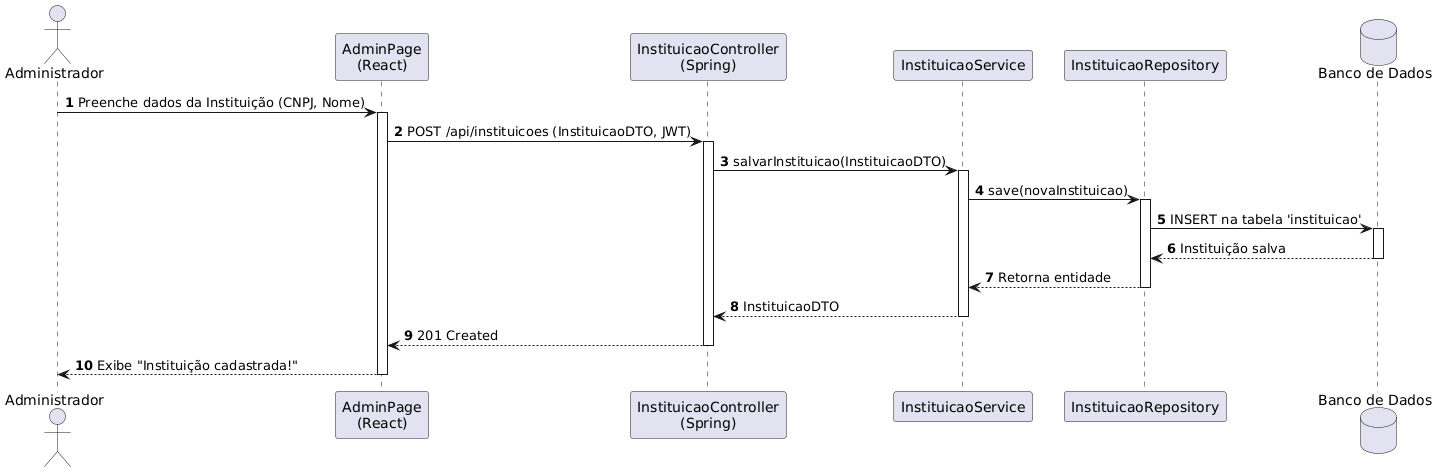

The diagram above was rendered by PlantUML. Its source (embedded in the PNG):
@startuml
autonumber
actor Administrador
participant "AdminPage\n(React)" as Page
participant "InstituicaoController\n(Spring)" as Controller
participant "InstituicaoService" as Service
participant "InstituicaoRepository" as Repository
database "Banco de Dados" as DB

Administrador -> Page : Preenche dados da Instituição (CNPJ, Nome)
activate Page
Page -> Controller : POST /api/instituicoes (InstituicaoDTO, JWT)
activate Controller
Controller -> Service : salvarInstituicao(InstituicaoDTO)
activate Service
Service -> Repository : save(novaInstituicao)
activate Repository
Repository -> DB : INSERT na tabela 'instituicao'
activate DB
DB --> Repository : Instituição salva
deactivate DB
Repository --> Service : Retorna entidade
deactivate Repository
Service --> Controller : InstituicaoDTO
deactivate Service
Controller --> Page : 201 Created
deactivate Controller
Page --> Administrador : Exibe "Instituição cadastrada!"
deactivate Page
@enduml